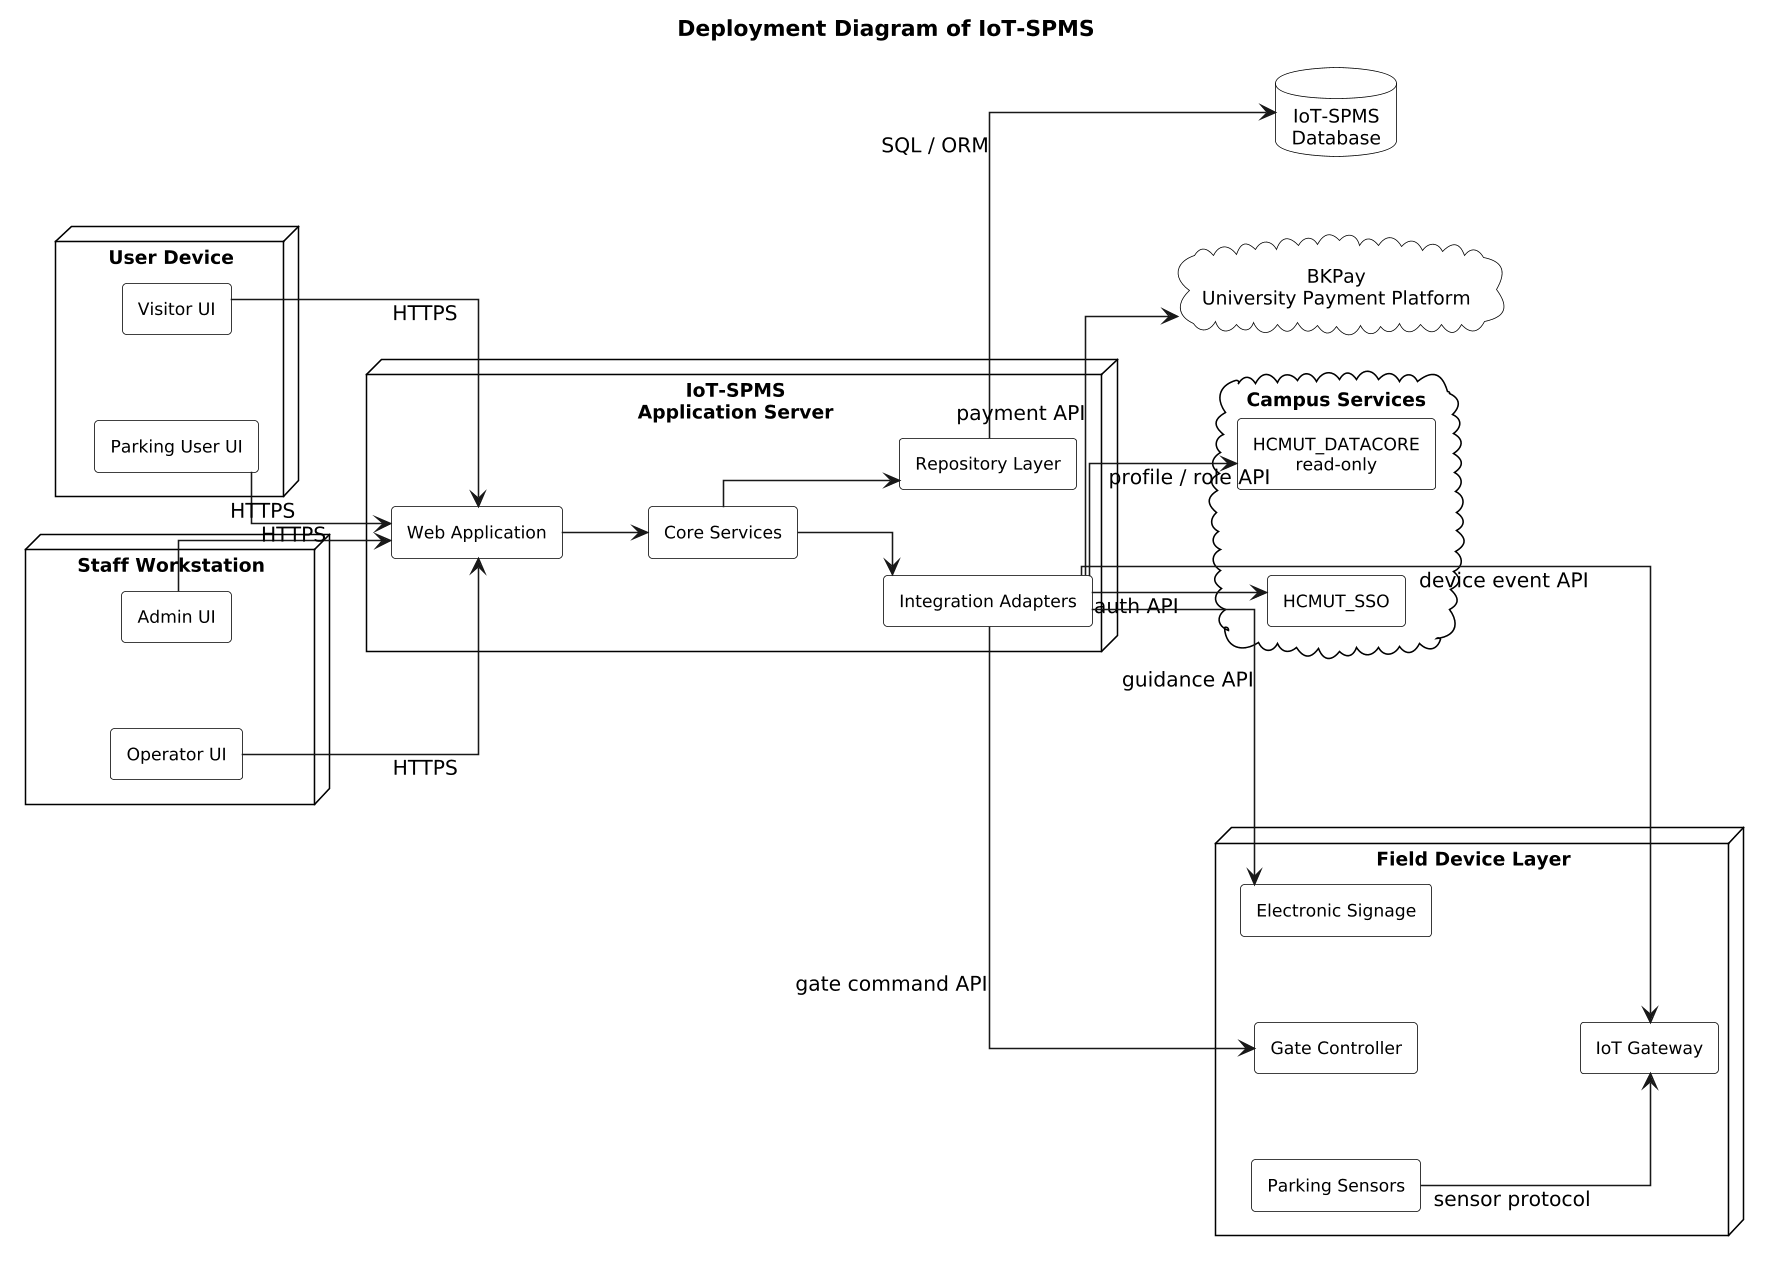

The diagram above was rendered by PlantUML. Its source (embedded in the PNG):
@startuml
title Deployment Diagram of IoT-SPMS

left to right direction

skinparam backgroundColor white
skinparam shadowing false
skinparam defaultTextAlignment center
skinparam ArrowThickness 1
skinparam linetype ortho
skinparam nodesep 55
skinparam ranksep 55
skinparam dpi 150

skinparam node {
  BackgroundColor white
  BorderColor black
  FontSize 12
}

skinparam database {
  BackgroundColor white
  BorderColor black
  FontSize 12
}

skinparam cloud {
  BackgroundColor white
  BorderColor black
  FontSize 12
}

skinparam rectangle {
  BackgroundColor white
  BorderColor black
  FontSize 11
}

' =========================
' Clients
' =========================
node "User Device" as UserDevice {
  rectangle "Parking User UI" as ParkingUserUI
  rectangle "Visitor UI" as VisitorUI
}

node "Staff Workstation" as StaffDevice {
  rectangle "Operator UI" as OperatorUI
  rectangle "Admin UI" as AdminUI
}

' =========================
' IoT-SPMS Server
' =========================
node "IoT-SPMS\nApplication Server" as AppServer {
  rectangle "Web Application" as WebApp
  rectangle "Core Services" as Core
  rectangle "Repository Layer" as Repo
  rectangle "Integration Adapters" as Adapters

  WebApp --> Core
  Core --> Repo
  Core --> Adapters
}

database "IoT-SPMS\nDatabase" as DB

' =========================
' External Systems
' =========================
cloud "Campus Services" as Campus {
  rectangle "HCMUT_SSO" as SSO
  rectangle "HCMUT_DATACORE\nread-only" as DATACORE
}

cloud "BKPay\nUniversity Payment Platform" as BKPay

node "Field Device Layer" as Field {
  rectangle "IoT Gateway" as Gateway
  rectangle "Parking Sensors" as Sensors
  rectangle "Gate Controller" as Gate
  rectangle "Electronic Signage" as Signage

  Sensors --> Gateway : sensor protocol
}

' =========================
' Connections
' =========================
ParkingUserUI --> WebApp : HTTPS
VisitorUI --> WebApp : HTTPS
OperatorUI --> WebApp : HTTPS
AdminUI --> WebApp : HTTPS

Repo --> DB : SQL / ORM

Adapters --> SSO : auth API
Adapters --> DATACORE : profile / role API
Adapters --> BKPay : payment API
Adapters --> Gateway : device event API
Adapters --> Gate : gate command API
Adapters --> Signage : guidance API
@enduml